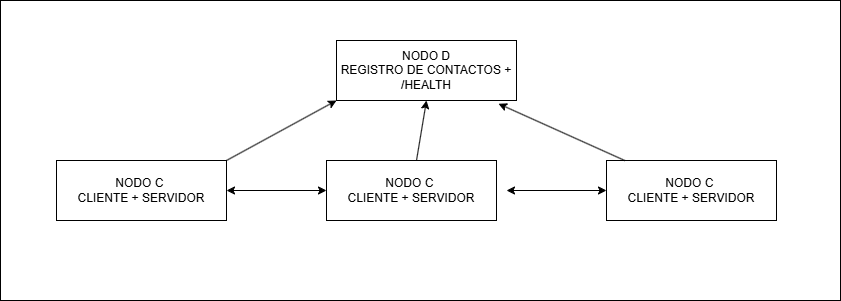

The diagram above was exported from draw.io. Its source (the exported page's mxGraphModel, read from the mxfile embedded in the PNG):
<mxGraphModel dx="2253" dy="744" grid="1" gridSize="10" guides="1" tooltips="1" connect="1" arrows="1" fold="1" page="1" pageScale="1" pageWidth="827" pageHeight="1169" math="0" shadow="0">
  <root>
    <mxCell id="0" />
    <mxCell id="1" parent="0" />
    <mxCell id="3lYvLDhAC9wwtuCm92Rv-19" parent="1" style="rounded=0;whiteSpace=wrap;html=1;" value="" vertex="1">
      <mxGeometry height="300" width="840" x="-6" y="50" as="geometry" />
    </mxCell>
    <mxCell id="3lYvLDhAC9wwtuCm92Rv-6" parent="1" style="rounded=0;whiteSpace=wrap;html=1;" value="NODO D&lt;div&gt;REGISTRO DE CONTACTOS + /HEALTH&lt;/div&gt;" vertex="1">
      <mxGeometry height="60" width="180" x="330" y="90" as="geometry" />
    </mxCell>
    <mxCell id="3lYvLDhAC9wwtuCm92Rv-7" parent="1" style="rounded=0;whiteSpace=wrap;html=1;" value="NODO C&amp;nbsp;&lt;div&gt;CLIENTE + SERVIDOR&lt;/div&gt;" vertex="1">
      <mxGeometry height="60" width="170" x="50" y="210" as="geometry" />
    </mxCell>
    <mxCell id="3lYvLDhAC9wwtuCm92Rv-8" parent="1" style="rounded=0;whiteSpace=wrap;html=1;" value="NODO C&amp;nbsp;&lt;div&gt;CLIENTE + SERVIDOR&lt;/div&gt;" vertex="1">
      <mxGeometry height="60" width="170" x="320" y="210" as="geometry" />
    </mxCell>
    <mxCell id="3lYvLDhAC9wwtuCm92Rv-9" parent="1" style="rounded=0;whiteSpace=wrap;html=1;" value="NODO C&amp;nbsp;&lt;div&gt;CLIENTE + SERVIDOR&lt;/div&gt;" vertex="1">
      <mxGeometry height="60" width="170" x="600" y="210" as="geometry" />
    </mxCell>
    <mxCell id="3lYvLDhAC9wwtuCm92Rv-10" edge="1" parent="1" source="3lYvLDhAC9wwtuCm92Rv-7" style="endArrow=classic;html=1;rounded=0;exitX=1;exitY=0;exitDx=0;exitDy=0;entryX=0;entryY=1;entryDx=0;entryDy=0;" target="3lYvLDhAC9wwtuCm92Rv-6" value="">
      <mxGeometry height="50" relative="1" width="50" as="geometry">
        <mxPoint x="390" y="310" as="sourcePoint" />
        <mxPoint x="440" y="260" as="targetPoint" />
      </mxGeometry>
    </mxCell>
    <mxCell id="3lYvLDhAC9wwtuCm92Rv-11" edge="1" parent="1" source="3lYvLDhAC9wwtuCm92Rv-7" style="endArrow=classic;startArrow=classic;html=1;rounded=0;exitX=1;exitY=0.5;exitDx=0;exitDy=0;entryX=0;entryY=0.5;entryDx=0;entryDy=0;" target="3lYvLDhAC9wwtuCm92Rv-8" value="">
      <mxGeometry height="50" relative="1" width="50" as="geometry">
        <mxPoint x="390" y="310" as="sourcePoint" />
        <mxPoint x="440" y="260" as="targetPoint" />
      </mxGeometry>
    </mxCell>
    <mxCell id="3lYvLDhAC9wwtuCm92Rv-12" edge="1" parent="1" style="endArrow=classic;html=1;rounded=0;entryX=0.5;entryY=1;entryDx=0;entryDy=0;" target="3lYvLDhAC9wwtuCm92Rv-6" value="">
      <mxGeometry height="50" relative="1" width="50" as="geometry">
        <mxPoint x="410" y="210" as="sourcePoint" />
        <mxPoint x="440" y="260" as="targetPoint" />
      </mxGeometry>
    </mxCell>
    <mxCell id="3lYvLDhAC9wwtuCm92Rv-13" edge="1" parent="1" source="3lYvLDhAC9wwtuCm92Rv-9" style="endArrow=classic;html=1;rounded=0;entryX=0.9;entryY=1.054;entryDx=0;entryDy=0;entryPerimeter=0;" target="3lYvLDhAC9wwtuCm92Rv-6" value="">
      <mxGeometry height="50" relative="1" width="50" as="geometry">
        <mxPoint x="390" y="310" as="sourcePoint" />
        <mxPoint x="440" y="260" as="targetPoint" />
      </mxGeometry>
    </mxCell>
    <mxCell id="3lYvLDhAC9wwtuCm92Rv-14" edge="1" parent="1" style="endArrow=classic;startArrow=classic;html=1;rounded=0;entryX=0;entryY=0.5;entryDx=0;entryDy=0;" target="3lYvLDhAC9wwtuCm92Rv-9" value="">
      <mxGeometry height="50" relative="1" width="50" as="geometry">
        <mxPoint x="500" y="240" as="sourcePoint" />
        <mxPoint x="440" y="260" as="targetPoint" />
      </mxGeometry>
    </mxCell>
  </root>
</mxGraphModel>